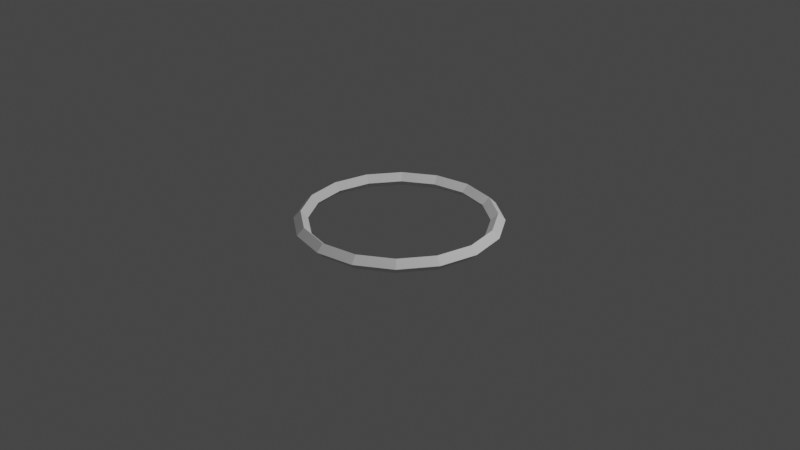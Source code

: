 # Source: torus.blend  (saved by Blender 2.90.8; exported with 4.5.12 LTS)
import bpy
from mathutils import Matrix  # noqa: F401  (used for matrix-valued properties, if any)

bpy.ops.wm.read_factory_settings(use_empty=True)
scene = bpy.context.scene
scene.name = 'Scene'

# ---- collections
col_collection = bpy.data.collections.new('Collection'); scene.collection.children.link(col_collection)

# ---- world
world_world = bpy.data.worlds.new('World'); scene.world = world_world
world_world.use_nodes = True; world_world.node_tree.nodes.clear()
_N = world_world.node_tree.nodes; _L = world_world.node_tree.links
n0 = _N.new('ShaderNodeOutputWorld'); n0.name = 'World Output'; n0.location = (300, 300)
n1 = _N.new('ShaderNodeBackground'); n1.name = 'Background'; n1.location = (10, 300)
n1.inputs[0].default_value = (0.05088, 0.05088, 0.05088, 1.0)
_L.new(n1.outputs[0], n0.inputs[0])
n0.is_active_output = True
world_world.color = (0.05088, 0.05088, 0.05088)
world_world.use_sun_shadow = False
world_world.sun_shadow_jitter_overblur = 0.0

# ---- cameras
cam_camera = bpy.data.cameras.new('Camera')
cam_camera.clip_end = 100.0
cam_camera.ortho_scale = 7.314

# ---- lights
light_light = bpy.data.lights.new('Light', 'POINT')
light_light.transmission_factor = 0.0
light_light.energy = 1000.0
light_light.shadow_soft_size = 0.1
light_light.shadow_maximum_resolution = 0.006
light_light.use_absolute_resolution = True

# ---- meshes
me_torus = bpy.data.meshes.new('Torus')
me_torus.from_pydata([(1.075, 0.0, 0.0), (1.0, 0.0, 0.075), (0.925, 0.0, 9.185e-18), (1.0, 0.0, -0.075), (0.9932, 0.4114, 0.0), (0.9239, 0.3827, 0.075), (0.8546, 0.354, 9.185e-18), (0.9239, 0.3827, -0.075), (0.7601, 0.7601, 0.0), (0.7071, 0.7071, 0.075), (0.6541, 0.6541, 9.185e-18), (0.7071, 0.7071, -0.075), (0.4114, 0.9932, 0.0), (0.3827, 0.9239, 0.075), (0.354, 0.8546, 9.185e-18), (0.3827, 0.9239, -0.075), (8.116e-08, 1.075, 0.0), (7.55e-08, 1.0, 0.075), (6.984e-08, 0.925, 9.185e-18), (7.55e-08, 1.0, -0.075), (-0.4114, 0.9932, 0.0), (-0.3827, 0.9239, 0.075), (-0.354, 0.8546, 9.185e-18), (-0.3827, 0.9239, -0.075), (-0.7601, 0.7601, 0.0), (-0.7071, 0.7071, 0.075), (-0.6541, 0.6541, 9.185e-18), (-0.7071, 0.7071, -0.075), (-0.9932, 0.4114, 0.0), (-0.9239, 0.3827, 0.075), (-0.8546, 0.354, 9.185e-18), (-0.9239, 0.3827, -0.075), (-1.075, 9.398e-08, 0.0), (-1.0, 8.742e-08, 0.075), (-0.925, 8.087e-08, 9.185e-18), (-1.0, 8.742e-08, -0.075), (-0.9932, -0.4114, 0.0), (-0.9239, -0.3827, 0.075), (-0.8546, -0.354, 9.185e-18), (-0.9239, -0.3827, -0.075), (-0.7601, -0.7601, 0.0), (-0.7071, -0.7071, 0.075), (-0.6541, -0.6541, 9.185e-18), (-0.7071, -0.7071, -0.075), (-0.4114, -0.9932, 0.0), (-0.3827, -0.9239, 0.075), (-0.354, -0.8546, 9.185e-18), (-0.3827, -0.9239, -0.075), (8.116e-08, -1.075, 0.0), (7.55e-08, -1.0, 0.075), (6.984e-08, -0.925, 9.185e-18), (7.55e-08, -1.0, -0.075), (0.4114, -0.9932, 0.0), (0.3827, -0.9239, 0.075), (0.354, -0.8546, 9.185e-18), (0.3827, -0.9239, -0.075), (0.7601, -0.7601, 0.0), (0.7071, -0.7071, 0.075), (0.6541, -0.6541, 9.185e-18), (0.7071, -0.7071, -0.075), (0.9932, -0.4114, 0.0), (0.9239, -0.3827, 0.075), (0.8546, -0.354, 9.185e-18), (0.9239, -0.3827, -0.075)], [], [(0, 4, 5, 1), (1, 5, 6, 2), (2, 6, 7, 3), (3, 7, 4, 0), (4, 8, 9, 5), (5, 9, 10, 6), (6, 10, 11, 7), (7, 11, 8, 4), (8, 12, 13, 9), (9, 13, 14, 10), (10, 14, 15, 11), (11, 15, 12, 8), (12, 16, 17, 13), (13, 17, 18, 14), (14, 18, 19, 15), (15, 19, 16, 12), (16, 20, 21, 17), (17, 21, 22, 18), (18, 22, 23, 19), (19, 23, 20, 16), (20, 24, 25, 21), (21, 25, 26, 22), (22, 26, 27, 23), (23, 27, 24, 20), (24, 28, 29, 25), (25, 29, 30, 26), (26, 30, 31, 27), (27, 31, 28, 24), (28, 32, 33, 29), (29, 33, 34, 30), (30, 34, 35, 31), (31, 35, 32, 28), (32, 36, 37, 33), (33, 37, 38, 34), (34, 38, 39, 35), (35, 39, 36, 32), (36, 40, 41, 37), (37, 41, 42, 38), (38, 42, 43, 39), (39, 43, 40, 36), (40, 44, 45, 41), (41, 45, 46, 42), (42, 46, 47, 43), (43, 47, 44, 40), (44, 48, 49, 45), (45, 49, 50, 46), (46, 50, 51, 47), (47, 51, 48, 44), (48, 52, 53, 49), (49, 53, 54, 50), (50, 54, 55, 51), (51, 55, 52, 48), (52, 56, 57, 53), (53, 57, 58, 54), (54, 58, 59, 55), (55, 59, 56, 52), (56, 60, 61, 57), (57, 61, 62, 58), (58, 62, 63, 59), (59, 63, 60, 56), (60, 0, 1, 61), (61, 1, 2, 62), (62, 2, 3, 63), (63, 3, 0, 60)])
_uv = me_torus.uv_layers.new(name='UVMap')
_uv.uv.foreach_set('vector', [0.5, 0.5, 0.5625, 0.5, 0.5625, 0.75, 0.5, 0.75, 0.5, 0.75, 0.5625, 0.75, 0.5625, 1.0, 0.5, 1.0, 0.5, 0.0, 0.5625, 0.0, 0.5625, 0.25, 0.5, 0.25, 0.5, 0.25, 0.5625, 0.25, 0.5625, 0.5, 0.5, 0.5, 0.5625, 0.5, 0.625, 0.5, 0.625, 0.75, 0.5625, 0.75, 0.5625, 0.75, 0.625, 0.75, 0.625, 1.0, 0.5625, 1.0, 0.5625, 0.0, 0.625, 0.0, 0.625, 0.25, 0.5625, 0.25, 0.5625, 0.25, 0.625, 0.25, 0.625, 0.5, 0.5625, 0.5, 0.625, 0.5, 0.6875, 0.5, 0.6875, 0.75, 0.625, 0.75, 0.625, 0.75, 0.6875, 0.75, 0.6875, 1.0, 0.625, 1.0, 0.625, 0.0, 0.6875, 0.0, 0.6875, 0.25, 0.625, 0.25, 0.625, 0.25, 0.6875, 0.25, 0.6875, 0.5, 0.625, 0.5, 0.6875, 0.5, 0.75, 0.5, 0.75, 0.75, 0.6875, 0.75, 0.6875, 0.75, 0.75, 0.75, 0.75, 1.0, 0.6875, 1.0, 0.6875, 0.0, 0.75, 0.0, 0.75, 0.25, 0.6875, 0.25, 0.6875, 0.25, 0.75, 0.25, 0.75, 0.5, 0.6875, 0.5, 0.75, 0.5, 0.8125, 0.5, 0.8125, 0.75, 0.75, 0.75, 0.75, 0.75, 0.8125, 0.75, 0.8125, 1.0, 0.75, 1.0, 0.75, 0.0, 0.8125, 0.0, 0.8125, 0.25, 0.75, 0.25, 0.75, 0.25, 0.8125, 0.25, 0.8125, 0.5, 0.75, 0.5, 0.8125, 0.5, 0.875, 0.5, 0.875, 0.75, 0.8125, 0.75, 0.8125, 0.75, 0.875, 0.75, 0.875, 1.0, 0.8125, 1.0, 0.8125, 0.0, 0.875, 0.0, 0.875, 0.25, 0.8125, 0.25, 0.8125, 0.25, 0.875, 0.25, 0.875, 0.5, 0.8125, 0.5, 0.875, 0.5, 0.9375, 0.5, 0.9375, 0.75, 0.875, 0.75, 0.875, 0.75, 0.9375, 0.75, 0.9375, 1.0, 0.875, 1.0, 0.875, 0.0, 0.9375, 0.0, 0.9375, 0.25, 0.875, 0.25, 0.875, 0.25, 0.9375, 0.25, 0.9375, 0.5, 0.875, 0.5, 0.9375, 0.5, 1.0, 0.5, 1.0, 0.75, 0.9375, 0.75, 0.9375, 0.75, 1.0, 0.75, 1.0, 1.0, 0.9375, 1.0, 0.9375, 0.0, 1.0, 0.0, 1.0, 0.25, 0.9375, 0.25, 0.9375, 0.25, 1.0, 0.25, 1.0, 0.5, 0.9375, 0.5, 0.0, 0.5, 0.0625, 0.5, 0.0625, 0.75, 0.0, 0.75, 0.0, 0.75, 0.0625, 0.75, 0.0625, 1.0, 0.0, 1.0, 0.0, 0.0, 0.0625, 0.0, 0.0625, 0.25, 0.0, 0.25, 0.0, 0.25, 0.0625, 0.25, 0.0625, 0.5, 0.0, 0.5, 0.0625, 0.5, 0.125, 0.5, 0.125, 0.75, 0.0625, 0.75, 0.0625, 0.75, 0.125, 0.75, 0.125, 1.0, 0.0625, 1.0, 0.0625, 0.0, 0.125, 0.0, 0.125, 0.25, 0.0625, 0.25, 0.0625, 0.25, 0.125, 0.25, 0.125, 0.5, 0.0625, 0.5, 0.125, 0.5, 0.1875, 0.5, 0.1875, 0.75, 0.125, 0.75, 0.125, 0.75, 0.1875, 0.75, 0.1875, 1.0, 0.125, 1.0, 0.125, 0.0, 0.1875, 0.0, 0.1875, 0.25, 0.125, 0.25, 0.125, 0.25, 0.1875, 0.25, 0.1875, 0.5, 0.125, 0.5, 0.1875, 0.5, 0.25, 0.5, 0.25, 0.75, 0.1875, 0.75, 0.1875, 0.75, 0.25, 0.75, 0.25, 1.0, 0.1875, 1.0, 0.1875, 0.0, 0.25, 0.0, 0.25, 0.25, 0.1875, 0.25, 0.1875, 0.25, 0.25, 0.25, 0.25, 0.5, 0.1875, 0.5, 0.25, 0.5, 0.3125, 0.5, 0.3125, 0.75, 0.25, 0.75, 0.25, 0.75, 0.3125, 0.75, 0.3125, 1.0, 0.25, 1.0, 0.25, 0.0, 0.3125, 0.0, 0.3125, 0.25, 0.25, 0.25, 0.25, 0.25, 0.3125, 0.25, 0.3125, 0.5, 0.25, 0.5, 0.3125, 0.5, 0.375, 0.5, 0.375, 0.75, 0.3125, 0.75, 0.3125, 0.75, 0.375, 0.75, 0.375, 1.0, 0.3125, 1.0, 0.3125, 0.0, 0.375, 0.0, 0.375, 0.25, 0.3125, 0.25, 0.3125, 0.25, 0.375, 0.25, 0.375, 0.5, 0.3125, 0.5, 0.375, 0.5, 0.4375, 0.5, 0.4375, 0.75, 0.375, 0.75, 0.375, 0.75, 0.4375, 0.75, 0.4375, 1.0, 0.375, 1.0, 0.375, 0.0, 0.4375, 0.0, 0.4375, 0.25, 0.375, 0.25, 0.375, 0.25, 0.4375, 0.25, 0.4375, 0.5, 0.375, 0.5, 0.4375, 0.5, 0.5, 0.5, 0.5, 0.75, 0.4375, 0.75, 0.4375, 0.75, 0.5, 0.75, 0.5, 1.0, 0.4375, 1.0, 0.4375, 0.0, 0.5, 0.0, 0.5, 0.25, 0.4375, 0.25, 0.4375, 0.25, 0.5, 0.25, 0.5, 0.5, 0.4375, 0.5])
me_torus.use_remesh_fix_poles = True
me_torus.use_remesh_preserve_attributes = False
me_torus.use_mirror_vertex_groups = False
me_torus.update()

# ---- objects
ob_light = bpy.data.objects.new('Light', light_light)
ob_camera = bpy.data.objects.new('Camera', cam_camera)
ob_torus = bpy.data.objects.new('Torus', me_torus)

# ---- transforms, parenting, visibility, modifiers, constraints
ob_light.location = (4.076, 1.005, 5.904)
ob_light.rotation_euler = (0.6503, 0.05522, 1.866)
ob_light.lock_rotations_4d = False
ob_light.empty_display_type = 'ARROWS'
ob_light.color = (0.0, 0.0, 0.0, 0.0)
ob_light.lineart.crease_threshold = 0.0
ob_camera.location = (7.359, -6.926, 4.958)
ob_camera.rotation_euler = (1.109, 0.0, 0.8149)
ob_camera.lock_rotations_4d = False
ob_camera.empty_display_type = 'ARROWS'
ob_camera.color = (0.0, 0.0, 0.0, 0.0)
ob_camera.display_type = 'WIRE'
ob_camera.lineart.crease_threshold = 0.0
ob_torus.location = (0.0, 0.0, 0.0)
ob_torus.lineart.crease_threshold = 0.0

# ---- collection membership
col_collection.objects.link(ob_light)
col_collection.objects.link(ob_camera)
col_collection.objects.link(ob_torus)

# ---- scene / render settings (as saved in the file)
scene.camera = ob_camera
scene.frame_start = 1; scene.frame_end = 250; scene.frame_set(1)
scene.render.engine = 'BLENDER_EEVEE_NEXT'
scene.cycles.use_denoising = False
scene.cycles.samples = 128
scene.cycles.sampling_pattern = 'TABULATED_SOBOL'
scene.cycles.use_adaptive_sampling = False
scene.cycles.use_light_tree = False
scene.view_settings.view_transform = 'Filmic'
bpy.context.view_layer.update()
